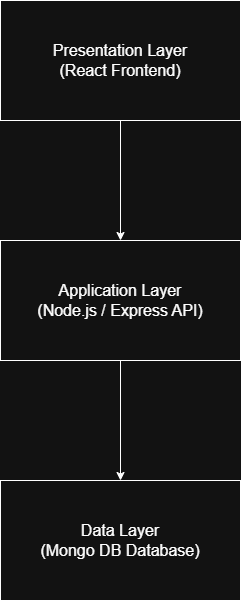

The diagram above was exported from draw.io. Its source (the exported page's mxGraphModel, read from the mxfile embedded in the PNG):
<mxGraphModel dx="1030" dy="658" grid="0" gridSize="10" guides="1" tooltips="1" connect="1" arrows="1" fold="1" page="1" pageScale="1" pageWidth="827" pageHeight="1169" math="0" shadow="0">
  <root>
    <mxCell id="0" />
    <mxCell id="1" parent="0" />
    <mxCell id="_sV2K98RfufAxS11mArI-4" edge="1" parent="1" source="_sV2K98RfufAxS11mArI-1" style="edgeStyle=orthogonalEdgeStyle;rounded=0;orthogonalLoop=1;jettySize=auto;html=1;entryX=0.5;entryY=0;entryDx=0;entryDy=0;" target="_sV2K98RfufAxS11mArI-2">
      <mxGeometry relative="1" as="geometry" />
    </mxCell>
    <mxCell id="_sV2K98RfufAxS11mArI-1" parent="1" style="rounded=0;whiteSpace=wrap;html=1;" value="&lt;font size=&quot;3&quot;&gt;Presentation Layer&lt;/font&gt;&lt;div&gt;&lt;font size=&quot;3&quot;&gt;(React Frontend)&lt;/font&gt;&lt;/div&gt;" vertex="1">
      <mxGeometry height="120" width="240" x="240" y="40" as="geometry" />
    </mxCell>
    <mxCell id="_sV2K98RfufAxS11mArI-5" edge="1" parent="1" source="_sV2K98RfufAxS11mArI-2" style="edgeStyle=orthogonalEdgeStyle;rounded=0;orthogonalLoop=1;jettySize=auto;html=1;entryX=0.5;entryY=0;entryDx=0;entryDy=0;" target="_sV2K98RfufAxS11mArI-3">
      <mxGeometry relative="1" as="geometry" />
    </mxCell>
    <mxCell id="_sV2K98RfufAxS11mArI-2" parent="1" style="rounded=0;whiteSpace=wrap;html=1;" value="&lt;font size=&quot;3&quot;&gt;Application Layer&lt;/font&gt;&lt;div&gt;&lt;font size=&quot;3&quot;&gt;(Node.js / Express API)&lt;/font&gt;&lt;/div&gt;" vertex="1">
      <mxGeometry height="120" width="240" x="240" y="280" as="geometry" />
    </mxCell>
    <mxCell id="_sV2K98RfufAxS11mArI-3" parent="1" style="rounded=0;whiteSpace=wrap;html=1;" value="&lt;font size=&quot;3&quot;&gt;Data Layer&lt;/font&gt;&lt;div&gt;&lt;font size=&quot;3&quot;&gt;(Mongo DB Database)&lt;/font&gt;&lt;/div&gt;" vertex="1">
      <mxGeometry height="120" width="240" x="240" y="520" as="geometry" />
    </mxCell>
  </root>
</mxGraphModel>